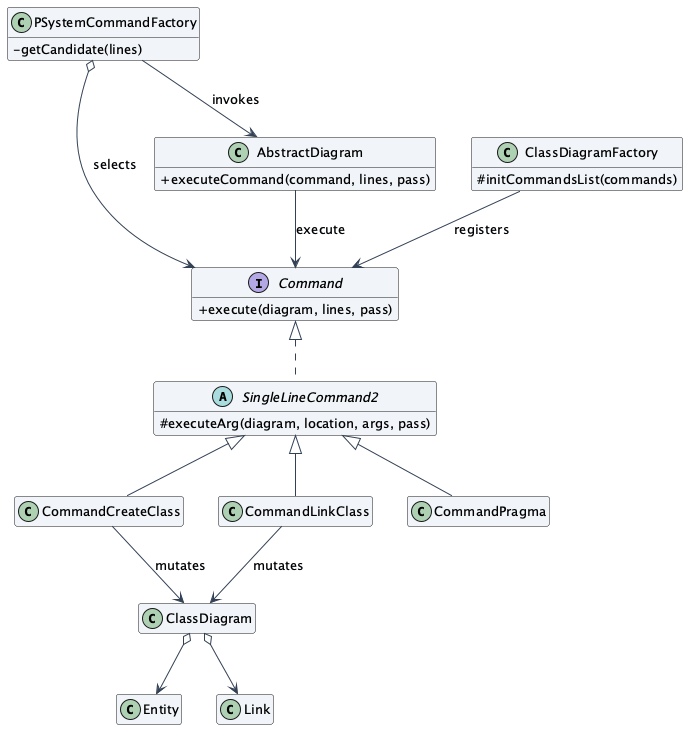

The diagram above was rendered by PlantUML. Its source (embedded in the PNG):
@startuml
skinparam backgroundColor white
skinparam shadowing false
skinparam defaultFontName SansSerif
skinparam defaultFontSize 13
skinparam classAttributeIconSize 0
skinparam ArrowColor #334155
skinparam classBackgroundColor #F1F5F9
hide empty members
interface Command {
 +execute(diagram, lines, pass)
}
abstract SingleLineCommand2 {
 #executeArg(diagram, location, args, pass)
}
class CommandCreateClass
class CommandLinkClass
class CommandPragma
class PSystemCommandFactory {
 -getCandidate(lines)
}
class ClassDiagramFactory {
 #initCommandsList(commands)
}
class AbstractDiagram {
 +executeCommand(command, lines, pass)
}
class ClassDiagram
class Entity
class Link
Command <|.. SingleLineCommand2
SingleLineCommand2 <|-- CommandCreateClass
SingleLineCommand2 <|-- CommandLinkClass
SingleLineCommand2 <|-- CommandPragma
ClassDiagramFactory --> Command : registers
PSystemCommandFactory o--> Command : selects
PSystemCommandFactory --> AbstractDiagram : invokes
AbstractDiagram --> Command : execute
CommandCreateClass --> ClassDiagram : mutates
CommandLinkClass --> ClassDiagram : mutates
ClassDiagram o--> Entity
ClassDiagram o--> Link
@enduml